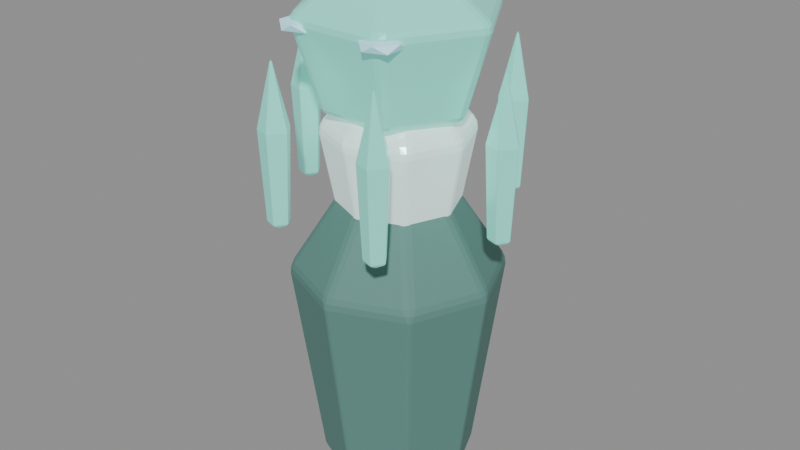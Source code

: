 # Source: deep-fracture-creature-FacetSentry-spirit.blend  (saved by Blender 5.0.118; exported with 4.5.12 LTS)
import bpy
from mathutils import Matrix  # noqa: F401  (used for matrix-valued properties, if any)

bpy.ops.wm.read_factory_settings(use_empty=True)
scene = bpy.context.scene
scene.name = 'Scene'

# ---- materials (node trees are filled in below, after node groups)
mat_export_source = bpy.data.materials.new('export-source')
mat_export_source.use_backface_culling = True
mat_export_source_001 = bpy.data.materials.new('export-source.001')
mat_export_source_001.use_backface_culling = True
mat_export_source_002 = bpy.data.materials.new('export-source.002')
mat_export_source_002.use_backface_culling = True
mat_inset_elemental_eyes = bpy.data.materials.new('inset-elemental-eyes')

# ---- material node trees
mat_export_source.use_nodes = True; mat_export_source.node_tree.nodes.clear()
_N = mat_export_source.node_tree.nodes; _L = mat_export_source.node_tree.links
n0 = _N.new('ShaderNodeBsdfPrincipled'); n0.name = 'Principled BSDF'; n0.location = (-200, 100)
n0.inputs[0].default_value = (0.778, 0.976, 0.934, 1.0)
n0.inputs[1].default_value = 0.18
n0.inputs[2].default_value = 0.24
n0.inputs[27].default_value = (1.089, 1.366, 1.308, 1.0)
n0.inputs[28].default_value = 0.28
n1 = _N.new('ShaderNodeOutputMaterial'); n1.name = 'Material Output'; n1.location = (200, 100)
_L.new(n0.outputs[0], n1.inputs[0])
n1.is_active_output = True
mat_export_source_001.use_nodes = True; mat_export_source_001.node_tree.nodes.clear()
_N = mat_export_source_001.node_tree.nodes; _L = mat_export_source_001.node_tree.links
n0 = _N.new('ShaderNodeBsdfPrincipled'); n0.name = 'Principled BSDF'; n0.location = (-200, 100)
n0.inputs[0].default_value = (0.1148, 0.2666, 0.2344, 1.0)
n0.inputs[1].default_value = 0.12
n0.inputs[2].default_value = 0.78
n0.inputs[27].default_value = (0.065, 0.23, 0.195, 1.0)
n1 = _N.new('ShaderNodeOutputMaterial'); n1.name = 'Material Output'; n1.location = (200, 100)
_L.new(n0.outputs[0], n1.inputs[0])
n1.is_active_output = True
mat_export_source_002.use_nodes = True; mat_export_source_002.node_tree.nodes.clear()
_N = mat_export_source_002.node_tree.nodes; _L = mat_export_source_002.node_tree.links
n0 = _N.new('ShaderNodeBsdfPrincipled'); n0.name = 'Principled BSDF'; n0.location = (-200, 100)
n0.inputs[0].default_value = (0.26, 0.92, 0.78, 1.0)
n0.inputs[1].default_value = 0.18
n0.inputs[2].default_value = 0.24
n0.inputs[27].default_value = (0.208, 0.736, 0.624, 1.0)
n0.inputs[28].default_value = 0.28
n1 = _N.new('ShaderNodeOutputMaterial'); n1.name = 'Material Output'; n1.location = (200, 100)
_L.new(n0.outputs[0], n1.inputs[0])
n1.is_active_output = True
mat_inset_elemental_eyes.use_nodes = True; mat_inset_elemental_eyes.node_tree.nodes.clear()
_N = mat_inset_elemental_eyes.node_tree.nodes; _L = mat_inset_elemental_eyes.node_tree.links
n0 = _N.new('ShaderNodeBsdfPrincipled'); n0.name = 'Principled BSDF'; n0.location = (-200, 100)
n0.inputs[0].default_value = (0.5, 0.85, 0.9, 1.0)
n0.inputs[27].default_value = (0.25, 0.65, 0.8, 1.0)
n0.inputs[28].default_value = 0.45
n1 = _N.new('ShaderNodeOutputMaterial'); n1.name = 'Material Output'; n1.location = (200, 100)
_L.new(n0.outputs[0], n1.inputs[0])
n1.is_active_output = True

# ---- meshes
me_control_core = bpy.data.meshes.new('control-core')
me_control_core.from_pydata([(0.2232, 0.0, -0.3888), (0.1578, -0.1578, -0.3888), (-9.756e-09, -0.2232, -0.3888), (-0.1578, -0.1578, -0.3888), (-0.2232, 1.951e-08, -0.3888), (-0.1578, 0.1578, -0.3888), (2.662e-09, 0.2232, -0.3888), (0.1578, 0.1578, -0.3888), (0.31, 0.0, 0.0792), (0.2192, -0.2192, 0.0792), (-1.355e-08, -0.31, 0.0792), (-0.2192, -0.2192, 0.0792), (-0.31, 2.71e-08, 0.0792), (-0.2192, 0.2192, 0.0792), (3.697e-09, 0.31, 0.0792), (0.2192, 0.2192, 0.0792), (0.0, 0.0, 0.4248), (0.0, 0.0, -0.4248)], [], [(17, 0, 1), (0, 8, 1), (1, 8, 9), (8, 16, 9), (17, 1, 2), (1, 9, 2), (2, 9, 10), (9, 16, 10), (17, 2, 3), (2, 10, 3), (3, 10, 11), (10, 16, 11), (17, 3, 4), (3, 11, 4), (4, 11, 12), (11, 16, 12), (17, 4, 5), (4, 12, 5), (5, 12, 13), (12, 16, 13), (17, 5, 6), (5, 13, 6), (6, 13, 14), (13, 16, 14), (17, 6, 7), (6, 14, 7), (7, 14, 15), (14, 16, 15), (17, 7, 0), (7, 15, 0), (0, 15, 8), (15, 16, 8)])
_uv = me_control_core.uv_layers.new(name='UVMap')
_uv.uv.foreach_set('vector', [0.8632, 0.6506, 0.8085, 0.5185, 0.9179, 0.5185, 0.6378, 0.9259, 0.4943, 0.7877, 0.7217, 0.8556, 0.7217, 0.8556, 0.4943, 0.7877, 0.6108, 0.6901, 0.4943, 0.7877, 0.3679, 0.5185, 0.6108, 0.6901, 0.8632, 0.6506, 0.9179, 0.5185, 0.9953, 0.5959, 0.4324, 0.5091, 0.381, 0.2101, 0.5098, 0.4961, 0.5098, 0.4961, 0.381, 0.2101, 0.4885, 0.1919, 0.6108, 0.6901, 0.3679, 0.5185, 0.6491, 0.5685, 0.8632, 0.6506, 0.9953, 0.5959, 0.9953, 0.7053, 0.5098, 0.4961, 0.4885, 0.1919, 0.6192, 0.4961, 0.6192, 0.4961, 0.4885, 0.1919, 0.6405, 0.1919, 0.4885, 0.1919, 0.5645, 0.004709, 0.6405, 0.1919, 0.8632, 0.6506, 0.9953, 0.7053, 0.9179, 0.7827, 0.6192, 0.4961, 0.6405, 0.1919, 0.6966, 0.5091, 0.6966, 0.5091, 0.6405, 0.1919, 0.7479, 0.2101, 0.07727, 0.5685, 0.3585, 0.5185, 0.1156, 0.6901, 0.8632, 0.6506, 0.9179, 0.7827, 0.8085, 0.7827, 0.004709, 0.8556, 0.1156, 0.6901, 0.08858, 0.9259, 0.08858, 0.9259, 0.1156, 0.6901, 0.2321, 0.7877, 0.1156, 0.6901, 0.3585, 0.5185, 0.2321, 0.7877, 0.8632, 0.6506, 0.8085, 0.7827, 0.7311, 0.7053, 0.05608, 0.5091, 0.004709, 0.2101, 0.1335, 0.4961, 0.1335, 0.4961, 0.004709, 0.2101, 0.1122, 0.1919, 0.2321, 0.7877, 0.3585, 0.5185, 0.3585, 0.8042, 0.8632, 0.6506, 0.7311, 0.7053, 0.7311, 0.5959, 0.1335, 0.4961, 0.1122, 0.1919, 0.2429, 0.4961, 0.2429, 0.4961, 0.1122, 0.1919, 0.2642, 0.1919, 0.1122, 0.1919, 0.1882, 0.004709, 0.2642, 0.1919, 0.8632, 0.6506, 0.7311, 0.5959, 0.8085, 0.5185, 0.2429, 0.4961, 0.2642, 0.1919, 0.3202, 0.5091, 0.3202, 0.5091, 0.2642, 0.1919, 0.3716, 0.2101, 0.3679, 0.8042, 0.3679, 0.5185, 0.4943, 0.7877])
me_control_core.materials.append(mat_export_source)
me_control_core.update()
me_pedestal = bpy.data.meshes.new('pedestal')
me_pedestal.from_pydata([(0.3168, 0.0, -0.756), (0.224, -0.224, -0.756), (-1.385e-08, -0.3168, -0.756), (-0.224, -0.224, -0.756), (-0.3168, 2.77e-08, -0.756), (-0.224, 0.224, -0.756), (3.778e-09, 0.3168, -0.756), (0.224, 0.224, -0.756), (0.44, 0.0, 0.154), (0.3111, -0.3111, 0.154), (-1.923e-08, -0.44, 0.154), (-0.3111, -0.3111, 0.154), (-0.44, 3.847e-08, 0.154), (-0.3111, 0.3111, 0.154), (5.247e-09, 0.44, 0.154), (0.3111, 0.3111, 0.154), (0.0, 0.0, 0.826), (0.0, 0.0, -0.826)], [], [(17, 0, 1), (0, 8, 1), (1, 8, 9), (8, 16, 9), (17, 1, 2), (1, 9, 2), (2, 9, 10), (9, 16, 10), (17, 2, 3), (2, 10, 3), (3, 10, 11), (10, 16, 11), (17, 3, 4), (3, 11, 4), (4, 11, 12), (11, 16, 12), (17, 4, 5), (4, 12, 5), (5, 12, 13), (12, 16, 13), (17, 5, 6), (5, 13, 6), (6, 13, 14), (13, 16, 14), (17, 6, 7), (6, 14, 7), (7, 14, 15), (14, 16, 15), (17, 7, 0), (7, 15, 0), (0, 15, 8), (15, 16, 8)])
_uv = me_pedestal.uv_layers.new(name='UVMap')
_uv.uv.foreach_set('vector', [0.1024, 0.6327, 0.06172, 0.5344, 0.1431, 0.5344, 0.7481, 0.9958, 0.6557, 0.772, 0.8252, 0.9697, 0.8252, 0.9697, 0.6557, 0.772, 0.7628, 0.7358, 0.6557, 0.772, 0.6247, 0.5042, 0.7628, 0.7358, 0.1024, 0.6327, 0.1431, 0.5344, 0.2007, 0.592, 0.04237, 0.5261, 0.004161, 0.221, 0.09993, 0.519, 0.09993, 0.519, 0.004161, 0.221, 0.08411, 0.2111, 0.7628, 0.7358, 0.6247, 0.5042, 0.8252, 0.671, 0.1024, 0.6327, 0.2007, 0.592, 0.2007, 0.6734, 0.09993, 0.519, 0.08411, 0.2111, 0.1813, 0.519, 0.1813, 0.519, 0.08411, 0.2111, 0.1972, 0.2111, 0.08411, 0.2111, 0.1406, 0.004161, 0.1972, 0.2111, 0.1024, 0.6327, 0.2007, 0.6734, 0.1431, 0.731, 0.1813, 0.519, 0.1972, 0.2111, 0.2389, 0.5261, 0.2389, 0.5261, 0.1972, 0.2111, 0.2771, 0.221, 0.5667, 0.171, 0.7672, 0.004161, 0.6292, 0.2358, 0.1024, 0.6327, 0.1431, 0.731, 0.06172, 0.731, 0.5667, 0.4697, 0.6292, 0.2358, 0.6438, 0.4958, 0.6438, 0.4958, 0.6292, 0.2358, 0.7363, 0.272, 0.6292, 0.2358, 0.7672, 0.004161, 0.7363, 0.272, 0.1024, 0.6327, 0.06172, 0.731, 0.004161, 0.6734, 0.3236, 0.5261, 0.2854, 0.221, 0.3812, 0.519, 0.3812, 0.519, 0.2854, 0.221, 0.3654, 0.2111, 0.7363, 0.272, 0.7672, 0.004161, 0.8252, 0.2585, 0.1024, 0.6327, 0.004161, 0.6734, 0.004161, 0.592, 0.3812, 0.519, 0.3654, 0.2111, 0.4626, 0.519, 0.4626, 0.519, 0.3654, 0.2111, 0.4784, 0.2111, 0.3654, 0.2111, 0.4219, 0.004161, 0.4784, 0.2111, 0.1024, 0.6327, 0.004161, 0.592, 0.06172, 0.5344, 0.4626, 0.519, 0.4784, 0.2111, 0.5202, 0.5261, 0.5202, 0.5261, 0.4784, 0.2111, 0.5584, 0.221, 0.5667, 0.7585, 0.6247, 0.5042, 0.6557, 0.772])
me_pedestal.materials.append(mat_export_source_001)
me_pedestal.update()
me_sensor = bpy.data.meshes.new('sensor')
me_sensor.from_pydata([(0.3024, 0.0, -0.3132), (0.1512, -0.2619, -0.3132), (-0.1512, -0.2619, -0.3132), (-0.3024, 2.644e-08, -0.3132), (-0.1512, 0.2619, -0.3132), (0.1512, 0.2619, -0.3132), (0.42, 0.0, 0.0638), (0.21, -0.3637, 0.0638), (-0.21, -0.3637, 0.0638), (-0.42, 3.672e-08, 0.0638), (-0.21, 0.3637, 0.0638), (0.21, 0.3637, 0.0638), (0.0, 0.0, 0.3422), (0.0, 0.0, -0.3422)], [], [(13, 0, 1), (0, 6, 1), (1, 6, 7), (6, 12, 7), (13, 1, 2), (1, 7, 2), (2, 7, 8), (7, 12, 8), (13, 2, 3), (2, 8, 3), (3, 8, 9), (8, 12, 9), (13, 3, 4), (3, 9, 4), (4, 9, 10), (9, 12, 10), (13, 4, 5), (4, 10, 5), (5, 10, 11), (10, 12, 11), (13, 5, 0), (5, 11, 0), (0, 11, 6), (11, 12, 6)])
_uv = me_sensor.uv_layers.new(name='UVMap')
_uv.uv.foreach_set('vector', [0.1789, 0.7729, 0.005558, 0.873, 0.005558, 0.6728, 0.2641, 0.1835, 0.005558, 0.1446, 0.3093, 0.0834, 0.3093, 0.0834, 0.005558, 0.1446, 0.06835, 0.005558, 0.4324, 0.5616, 0.3204, 0.2836, 0.6236, 0.4226, 0.1789, 0.7729, 0.005558, 0.6728, 0.1789, 0.5727, 0.9242, 0.8118, 0.6657, 0.8507, 0.9242, 0.6116, 0.9242, 0.6116, 0.6657, 0.8507, 0.6657, 0.5727, 0.6236, 0.4226, 0.3204, 0.2836, 0.6236, 0.1446, 0.1789, 0.7729, 0.1789, 0.5727, 0.3523, 0.6728, 0.6546, 0.9533, 0.4048, 0.9944, 0.6248, 0.8476, 0.6248, 0.8476, 0.4048, 0.9944, 0.3634, 0.8476, 0.6236, 0.1446, 0.3204, 0.2836, 0.4324, 0.005558, 0.1789, 0.7729, 0.3523, 0.6728, 0.3523, 0.873, 0.6248, 0.8476, 0.3634, 0.8476, 0.6546, 0.6497, 0.6546, 0.6497, 0.3634, 0.8476, 0.4048, 0.5727, 0.8259, 0.005558, 0.9379, 0.2836, 0.6347, 0.1446, 0.1789, 0.7729, 0.3523, 0.873, 0.1789, 0.9731, 0.3093, 0.4838, 0.06835, 0.5616, 0.2641, 0.3837, 0.2641, 0.3837, 0.06835, 0.5616, 0.005558, 0.4226, 0.6347, 0.1446, 0.9379, 0.2836, 0.6347, 0.4226, 0.1789, 0.7729, 0.1789, 0.9731, 0.005558, 0.873, 0.2641, 0.3837, 0.005558, 0.4226, 0.2641, 0.1835, 0.2641, 0.1835, 0.005558, 0.4226, 0.005558, 0.1446, 0.6347, 0.4226, 0.9379, 0.2836, 0.8259, 0.5616])
me_sensor.materials.append(mat_export_source_002)
me_sensor.update()
me_prong0 = bpy.data.meshes.new('prong0')
me_prong0.from_pydata([(0.04059, 1.863e-09, -0.3132), (0.008255, -0.04451, -0.3132), (-0.04407, -0.02751, -0.3132), (-0.04407, 0.02751, -0.3132), (0.008255, 0.04451, -0.3132), (0.05879, 1.863e-09, 0.0638), (0.01388, -0.06182, 0.0638), (-0.05879, -0.03821, 0.0638), (-0.05879, 0.03821, 0.0638), (0.01388, 0.06182, 0.0638), (-0.006207, 1.863e-09, 0.3422), (-0.006207, 1.863e-09, -0.3422)], [], [(11, 0, 1), (0, 5, 1), (1, 5, 6), (5, 10, 6), (11, 1, 2), (1, 6, 2), (2, 6, 7), (6, 10, 7), (11, 2, 3), (2, 7, 3), (3, 7, 8), (7, 10, 8), (11, 3, 4), (3, 8, 4), (4, 8, 9), (8, 10, 9), (11, 4, 0), (4, 9, 0), (0, 9, 5), (9, 10, 5)])
_uv = me_prong0.uv_layers.new(name='UVMap')
_uv.uv.foreach_set('vector', [0.1948, 0.996, 0.1538, 0.9571, 0.2336, 0.9548, 0.1538, 0.9571, 0.1228, 0.4118, 0.2336, 0.9548, 0.2336, 0.9548, 0.1228, 0.4118, 0.2336, 0.4087, 0.1228, 0.4118, 0.1666, 0.00398, 0.2336, 0.4087, 0.07605, 0.996, 0.03501, 0.9571, 0.1148, 0.9548, 0.03501, 0.9571, 0.003981, 0.4118, 0.1148, 0.9548, 0.1148, 0.9548, 0.003981, 0.4118, 0.1148, 0.4087, 0.003981, 0.4118, 0.04784, 0.003981, 0.1148, 0.4087, 0.544, 0.6077, 0.4792, 0.6002, 0.5026, 0.5394, 0.2571, 0.9563, 0.2416, 0.4104, 0.3369, 0.9563, 0.3369, 0.9563, 0.2416, 0.4104, 0.3524, 0.4104, 0.2416, 0.4104, 0.297, 0.003981, 0.3524, 0.4104, 0.544, 0.6077, 0.5026, 0.5394, 0.5824, 0.5376, 0.5026, 0.5394, 0.4792, 0.1902, 0.5824, 0.5376, 0.5824, 0.5376, 0.4792, 0.1902, 0.5901, 0.1878, 0.4792, 0.1902, 0.5305, 0.003981, 0.5901, 0.1878, 0.544, 0.6077, 0.5824, 0.5376, 0.6084, 0.5973, 0.3759, 0.9563, 0.3604, 0.4104, 0.4558, 0.9563, 0.4558, 0.9563, 0.3604, 0.4104, 0.4713, 0.4104, 0.3604, 0.4104, 0.4158, 0.003981, 0.4713, 0.4104])
me_prong0.materials.append(mat_export_source_002)
me_prong0.update()
me_prong1 = bpy.data.meshes.new('prong1')
me_prong1.from_pydata([(0.04059, 0.0, -0.3132), (0.008255, -0.04451, -0.3132), (-0.04407, -0.02751, -0.3132), (-0.04407, 0.02751, -0.3132), (0.008255, 0.04451, -0.3132), (0.05879, 0.0, 0.0638), (0.01388, -0.06182, 0.0638), (-0.05879, -0.03821, 0.0638), (-0.05879, 0.03821, 0.0638), (0.01388, 0.06182, 0.0638), (-0.006207, 0.0, 0.3422), (-0.006207, 0.0, -0.3422)], [], [(11, 0, 1), (0, 5, 1), (1, 5, 6), (5, 10, 6), (11, 1, 2), (1, 6, 2), (2, 6, 7), (6, 10, 7), (11, 2, 3), (2, 7, 3), (3, 7, 8), (7, 10, 8), (11, 3, 4), (3, 8, 4), (4, 8, 9), (8, 10, 9), (11, 4, 0), (4, 9, 0), (0, 9, 5), (9, 10, 5)])
_uv = me_prong1.uv_layers.new(name='UVMap')
_uv.uv.foreach_set('vector', [0.04274, 0.996, 0.003981, 0.9548, 0.08378, 0.9571, 0.003981, 0.9548, 0.003981, 0.4087, 0.08378, 0.9571, 0.08378, 0.9571, 0.003981, 0.4087, 0.1148, 0.4118, 0.003981, 0.4087, 0.07095, 0.003981, 0.1148, 0.4118, 0.544, 0.6077, 0.4792, 0.6002, 0.5026, 0.5394, 0.2571, 0.9563, 0.2416, 0.4104, 0.3369, 0.9563, 0.3369, 0.9563, 0.2416, 0.4104, 0.3524, 0.4104, 0.2416, 0.4104, 0.297, 0.003981, 0.3524, 0.4104, 0.544, 0.6077, 0.5026, 0.5394, 0.5824, 0.5376, 0.5026, 0.5394, 0.4792, 0.1902, 0.5824, 0.5376, 0.5824, 0.5376, 0.4792, 0.1902, 0.5901, 0.1878, 0.4792, 0.1902, 0.5305, 0.003981, 0.5901, 0.1878, 0.544, 0.6077, 0.5824, 0.5376, 0.6084, 0.5973, 0.3759, 0.9563, 0.3604, 0.4104, 0.4558, 0.9563, 0.4558, 0.9563, 0.3604, 0.4104, 0.4713, 0.4104, 0.3604, 0.4104, 0.4158, 0.003981, 0.4713, 0.4104, 0.1948, 0.996, 0.1538, 0.9571, 0.2336, 0.9548, 0.1538, 0.9571, 0.1228, 0.4118, 0.2336, 0.9548, 0.2336, 0.9548, 0.1228, 0.4118, 0.2336, 0.4087, 0.1228, 0.4118, 0.1666, 0.003981, 0.2336, 0.4087])
me_prong1.materials.append(mat_export_source_002)
me_prong1.update()
me_prong2 = bpy.data.meshes.new('prong2')
me_prong2.from_pydata([(0.04059, 1.49e-08, -0.3132), (0.008255, -0.04451, -0.3132), (-0.04407, -0.02751, -0.3132), (-0.04407, 0.02751, -0.3132), (0.008255, 0.04451, -0.3132), (0.05879, 1.49e-08, 0.0638), (0.01388, -0.06182, 0.0638), (-0.05879, -0.03821, 0.0638), (-0.05879, 0.03821, 0.0638), (0.01388, 0.06182, 0.0638), (-0.006207, 1.49e-08, 0.3422), (-0.006207, 1.49e-08, -0.3422)], [], [(11, 0, 1), (0, 5, 1), (1, 5, 6), (5, 10, 6), (11, 1, 2), (1, 6, 2), (2, 6, 7), (6, 10, 7), (11, 2, 3), (2, 7, 3), (3, 7, 8), (7, 10, 8), (11, 3, 4), (3, 8, 4), (4, 8, 9), (8, 10, 9), (11, 4, 0), (4, 9, 0), (0, 9, 5), (9, 10, 5)])
_uv = me_prong2.uv_layers.new(name='UVMap')
_uv.uv.foreach_set('vector', [0.5436, 0.6077, 0.5052, 0.5376, 0.5851, 0.5394, 0.5052, 0.5376, 0.4975, 0.1878, 0.5851, 0.5394, 0.5851, 0.5394, 0.4975, 0.1878, 0.6084, 0.1902, 0.4975, 0.1878, 0.5571, 0.003981, 0.6084, 0.1902, 0.5436, 0.6077, 0.5851, 0.5394, 0.6084, 0.6002, 0.2571, 0.9563, 0.2416, 0.4104, 0.3369, 0.9563, 0.3369, 0.9563, 0.2416, 0.4104, 0.3524, 0.4104, 0.2416, 0.4104, 0.297, 0.003981, 0.3524, 0.4104, 0.07605, 0.996, 0.03501, 0.9571, 0.1148, 0.9548, 0.03501, 0.9571, 0.003981, 0.4118, 0.1148, 0.9548, 0.1148, 0.9548, 0.003981, 0.4118, 0.1148, 0.4087, 0.003981, 0.4118, 0.04784, 0.003981, 0.1148, 0.4087, 0.1948, 0.996, 0.1538, 0.9571, 0.2336, 0.9548, 0.1538, 0.9571, 0.1228, 0.4118, 0.2336, 0.9548, 0.2336, 0.9548, 0.1228, 0.4118, 0.2336, 0.4087, 0.1228, 0.4118, 0.1666, 0.003981, 0.2336, 0.4087, 0.5436, 0.6077, 0.4792, 0.5973, 0.5052, 0.5376, 0.3759, 0.9563, 0.3604, 0.4104, 0.4558, 0.9563, 0.4558, 0.9563, 0.3604, 0.4104, 0.4713, 0.4104, 0.3604, 0.4104, 0.4158, 0.003981, 0.4713, 0.4104])
me_prong2.materials.append(mat_export_source_002)
me_prong2.update()
me_prong3 = bpy.data.meshes.new('prong3')
me_prong3.from_pydata([(0.04059, 2.847e-09, -0.3132), (0.008255, -0.04451, -0.3132), (-0.04407, -0.02751, -0.3132), (-0.04407, 0.02751, -0.3132), (0.008255, 0.04451, -0.3132), (0.05879, 2.847e-09, 0.0638), (0.01388, -0.06182, 0.0638), (-0.05879, -0.03821, 0.0638), (-0.05879, 0.03821, 0.0638), (0.01388, 0.06182, 0.0638), (-0.006207, 2.847e-09, 0.3422), (-0.006207, 2.847e-09, -0.3422)], [], [(11, 0, 1), (0, 5, 1), (1, 5, 6), (5, 10, 6), (11, 1, 2), (1, 6, 2), (2, 6, 7), (6, 10, 7), (11, 2, 3), (2, 7, 3), (3, 7, 8), (7, 10, 8), (11, 3, 4), (3, 8, 4), (4, 8, 9), (8, 10, 9), (11, 4, 0), (4, 9, 0), (0, 9, 5), (9, 10, 5)])
_uv = me_prong3.uv_layers.new(name='UVMap')
_uv.uv.foreach_set('vector', [0.5436, 0.6077, 0.4792, 0.5973, 0.5052, 0.5376, 0.2571, 0.9563, 0.2416, 0.4104, 0.3369, 0.9563, 0.3369, 0.9563, 0.2416, 0.4104, 0.3524, 0.4104, 0.2416, 0.4104, 0.297, 0.003981, 0.3524, 0.4104, 0.5436, 0.6077, 0.5052, 0.5376, 0.5851, 0.5394, 0.5052, 0.5376, 0.4975, 0.1878, 0.5851, 0.5394, 0.5851, 0.5394, 0.4975, 0.1878, 0.6084, 0.1902, 0.4975, 0.1878, 0.5571, 0.003981, 0.6084, 0.1902, 0.5436, 0.6077, 0.5851, 0.5394, 0.6084, 0.6002, 0.3759, 0.9563, 0.3604, 0.4104, 0.4558, 0.9563, 0.4558, 0.9563, 0.3604, 0.4104, 0.4713, 0.4104, 0.3604, 0.4104, 0.4158, 0.003981, 0.4713, 0.4104, 0.1615, 0.996, 0.1228, 0.9548, 0.2026, 0.9571, 0.1228, 0.9548, 0.1228, 0.4087, 0.2026, 0.9571, 0.2026, 0.9571, 0.1228, 0.4087, 0.2336, 0.4118, 0.1228, 0.4087, 0.1897, 0.00398, 0.2336, 0.4118, 0.07605, 0.996, 0.03501, 0.9571, 0.1148, 0.9548, 0.03501, 0.9571, 0.003981, 0.4118, 0.1148, 0.9548, 0.1148, 0.9548, 0.003981, 0.4118, 0.1148, 0.4087, 0.003981, 0.4118, 0.04784, 0.003981, 0.1148, 0.4087])
me_prong3.materials.append(mat_export_source_002)
me_prong3.update()
me_prong4 = bpy.data.meshes.new('prong4')
me_prong4.from_pydata([(0.04059, 0.0, -0.3132), (0.008255, -0.04451, -0.3132), (-0.04407, -0.02751, -0.3132), (-0.04407, 0.02751, -0.3132), (0.008255, 0.04451, -0.3132), (0.05879, 0.0, 0.0638), (0.01388, -0.06182, 0.0638), (-0.05879, -0.03821, 0.0638), (-0.05879, 0.03821, 0.0638), (0.01388, 0.06182, 0.0638), (-0.006207, 0.0, 0.3422), (-0.006207, 0.0, -0.3422)], [], [(11, 0, 1), (0, 5, 1), (1, 5, 6), (5, 10, 6), (11, 1, 2), (1, 6, 2), (2, 6, 7), (6, 10, 7), (11, 2, 3), (2, 7, 3), (3, 7, 8), (7, 10, 8), (11, 3, 4), (3, 8, 4), (4, 8, 9), (8, 10, 9), (11, 4, 0), (4, 9, 0), (0, 9, 5), (9, 10, 5)])
_uv = me_prong4.uv_layers.new(name='UVMap')
_uv.uv.foreach_set('vector', [0.07605, 0.996, 0.03501, 0.9571, 0.1148, 0.9548, 0.03501, 0.9571, 0.003981, 0.4118, 0.1148, 0.9548, 0.1148, 0.9548, 0.003981, 0.4118, 0.1148, 0.4087, 0.003981, 0.4118, 0.04784, 0.003981, 0.1148, 0.4087, 0.5436, 0.6077, 0.4792, 0.5973, 0.5052, 0.5376, 0.3759, 0.9563, 0.3604, 0.4104, 0.4558, 0.9563, 0.4558, 0.9563, 0.3604, 0.4104, 0.4713, 0.4104, 0.3604, 0.4104, 0.4158, 0.00398, 0.4713, 0.4104, 0.5436, 0.6077, 0.5052, 0.5376, 0.5851, 0.5394, 0.5052, 0.5376, 0.4975, 0.1878, 0.5851, 0.5394, 0.5851, 0.5394, 0.4975, 0.1878, 0.6084, 0.1902, 0.4975, 0.1878, 0.5571, 0.003981, 0.6084, 0.1902, 0.5436, 0.6077, 0.5851, 0.5394, 0.6084, 0.6002, 0.2571, 0.9563, 0.2416, 0.4104, 0.3369, 0.9563, 0.3369, 0.9563, 0.2416, 0.4104, 0.3524, 0.4104, 0.2416, 0.4104, 0.297, 0.003981, 0.3524, 0.4104, 0.1948, 0.996, 0.1538, 0.9571, 0.2336, 0.9548, 0.1538, 0.9571, 0.1228, 0.4118, 0.2336, 0.9548, 0.2336, 0.9548, 0.1228, 0.4118, 0.2336, 0.4087, 0.1228, 0.4118, 0.1666, 0.003981, 0.2336, 0.4087])
me_prong4.materials.append(mat_export_source_002)
me_prong4.update()
me_prong5 = bpy.data.meshes.new('prong5')
me_prong5.from_pydata([(0.04059, 0.0, -0.3132), (0.008255, -0.04451, -0.3132), (-0.04407, -0.02751, -0.3132), (-0.04407, 0.02751, -0.3132), (0.008255, 0.04451, -0.3132), (0.05879, 0.0, 0.0638), (0.01388, -0.06182, 0.0638), (-0.05879, -0.03821, 0.0638), (-0.05879, 0.03821, 0.0638), (0.01388, 0.06182, 0.0638), (-0.006207, 0.0, 0.3422), (-0.006207, 0.0, -0.3422)], [], [(11, 0, 1), (0, 5, 1), (1, 5, 6), (5, 10, 6), (11, 1, 2), (1, 6, 2), (2, 6, 7), (6, 10, 7), (11, 2, 3), (2, 7, 3), (3, 7, 8), (7, 10, 8), (11, 3, 4), (3, 8, 4), (4, 8, 9), (8, 10, 9), (11, 4, 0), (4, 9, 0), (0, 9, 5), (9, 10, 5)])
_uv = me_prong5.uv_layers.new(name='UVMap')
_uv.uv.foreach_set('vector', [0.5436, 0.6077, 0.5851, 0.5394, 0.6084, 0.6002, 0.2571, 0.9563, 0.2416, 0.4104, 0.3369, 0.9563, 0.3369, 0.9563, 0.2416, 0.4104, 0.3524, 0.4104, 0.2416, 0.4104, 0.297, 0.003981, 0.3524, 0.4104, 0.1615, 0.996, 0.1228, 0.9548, 0.2026, 0.9571, 0.1228, 0.9548, 0.1228, 0.4087, 0.2026, 0.9571, 0.2026, 0.9571, 0.1228, 0.4087, 0.2336, 0.4118, 0.1228, 0.4087, 0.1897, 0.003981, 0.2336, 0.4118, 0.07605, 0.996, 0.03501, 0.9571, 0.1148, 0.9548, 0.03501, 0.9571, 0.003981, 0.4118, 0.1148, 0.9548, 0.1148, 0.9548, 0.003981, 0.4118, 0.1148, 0.4087, 0.003981, 0.4118, 0.04784, 0.003981, 0.1148, 0.4087, 0.5436, 0.6077, 0.4792, 0.5973, 0.5052, 0.5376, 0.3759, 0.9563, 0.3604, 0.4104, 0.4558, 0.9563, 0.4558, 0.9563, 0.3604, 0.4104, 0.4713, 0.4104, 0.3604, 0.4104, 0.4158, 0.003981, 0.4713, 0.4104, 0.5436, 0.6077, 0.5052, 0.5376, 0.5851, 0.5394, 0.5052, 0.5376, 0.4975, 0.1878, 0.5851, 0.5394, 0.5851, 0.5394, 0.4975, 0.1878, 0.6084, 0.1902, 0.4975, 0.1878, 0.5571, 0.003981, 0.6084, 0.1902])
me_prong5.materials.append(mat_export_source_002)
me_prong5.update()
me_icosphere = bpy.data.meshes.new('Icosphere')
me_icosphere.from_pydata([(0.0, 0.0, -0.0308), (0.06382, -0.04972, -0.01377), (-0.02438, -0.08044, -0.01377), (-0.07889, 0.0, -0.01377), (-0.02438, 0.08044, -0.01377), (0.06382, 0.04972, -0.01377), (0.02438, -0.08044, 0.01377), (-0.06382, -0.04972, 0.01377), (-0.06382, 0.04972, 0.01377), (0.02438, 0.08044, 0.01377), (0.07889, 0.0, 0.01377), (0.0, 0.0, 0.0308)], [], [(0, 1, 2), (1, 0, 5), (0, 2, 3), (0, 3, 4), (0, 4, 5), (1, 5, 10), (2, 1, 6), (3, 2, 7), (4, 3, 8), (5, 4, 9), (1, 10, 6), (2, 6, 7), (3, 7, 8), (4, 8, 9), (5, 9, 10), (6, 10, 11), (7, 6, 11), (8, 7, 11), (9, 8, 11), (10, 9, 11)])
_uv = me_icosphere.uv_layers.new(name='UVMap')
_uv.uv.foreach_set('vector', [0.25, 0.2578, 0.25, 0.002015, 0.498, 0.1623, 0.25, 0.002015, 0.25, 0.2578, 0.002015, 0.1952, 0.25, 0.2578, 0.498, 0.1623, 0.4033, 0.4545, 0.25, 0.2578, 0.4033, 0.4545, 0.09674, 0.4749, 0.25, 0.2578, 0.09674, 0.4749, 0.002015, 0.1952, 0.25, 0.002015, 0.002015, 0.1952, 0.09673, 0.06103, 0.498, 0.1623, 0.25, 0.002015, 0.4033, 0.04069, 0.4033, 0.4545, 0.498, 0.1623, 0.498, 0.3203, 0.09674, 0.4749, 0.4033, 0.4545, 0.25, 0.5135, 0.002015, 0.1952, 0.09674, 0.4749, 0.002015, 0.3533, 0.998, 0.3203, 0.9033, 0.4545, 0.998, 0.1623, 0.9033, 0.04069, 0.998, 0.1623, 0.75, 0.002015, 0.5967, 0.06103, 0.75, 0.002015, 0.502, 0.1952, 0.502, 0.3533, 0.502, 0.1952, 0.5967, 0.4749, 0.75, 0.5135, 0.5967, 0.4749, 0.9033, 0.4545, 0.998, 0.1623, 0.9033, 0.4545, 0.75, 0.2578, 0.75, 0.002015, 0.998, 0.1623, 0.75, 0.2578, 0.502, 0.1952, 0.75, 0.002015, 0.75, 0.2578, 0.5967, 0.4749, 0.502, 0.1952, 0.75, 0.2578, 0.9033, 0.4545, 0.5967, 0.4749, 0.75, 0.2578])
me_icosphere.materials.append(mat_inset_elemental_eyes)
me_icosphere.update()
me_icosphere_001 = bpy.data.meshes.new('Icosphere.001')
me_icosphere_001.from_pydata([(0.0, 0.0, -0.0308), (0.06382, -0.04972, -0.01377), (-0.02438, -0.08044, -0.01377), (-0.07889, 0.0, -0.01377), (-0.02438, 0.08044, -0.01377), (0.06382, 0.04972, -0.01377), (0.02438, -0.08044, 0.01377), (-0.06382, -0.04972, 0.01377), (-0.06382, 0.04972, 0.01377), (0.02438, 0.08044, 0.01377), (0.07889, 0.0, 0.01377), (0.0, 0.0, 0.0308)], [], [(0, 1, 2), (1, 0, 5), (0, 2, 3), (0, 3, 4), (0, 4, 5), (1, 5, 10), (2, 1, 6), (3, 2, 7), (4, 3, 8), (5, 4, 9), (1, 10, 6), (2, 6, 7), (3, 7, 8), (4, 8, 9), (5, 9, 10), (6, 10, 11), (7, 6, 11), (8, 7, 11), (9, 8, 11), (10, 9, 11)])
_uv = me_icosphere_001.uv_layers.new(name='UVMap')
_uv.uv.foreach_set('vector', [0.25, 0.2578, 0.25, 0.002015, 0.498, 0.1623, 0.25, 0.002015, 0.25, 0.2578, 0.002015, 0.1952, 0.25, 0.2578, 0.498, 0.1623, 0.4033, 0.4545, 0.25, 0.2578, 0.4033, 0.4545, 0.09674, 0.4749, 0.25, 0.2578, 0.09674, 0.4749, 0.002015, 0.1952, 0.25, 0.002015, 0.002015, 0.1952, 0.09673, 0.06103, 0.498, 0.1623, 0.25, 0.002015, 0.4033, 0.04069, 0.4033, 0.4545, 0.498, 0.1623, 0.498, 0.3203, 0.09674, 0.4749, 0.4033, 0.4545, 0.25, 0.5135, 0.002015, 0.1952, 0.09674, 0.4749, 0.002015, 0.3533, 0.998, 0.3203, 0.9033, 0.4545, 0.998, 0.1623, 0.9033, 0.04069, 0.998, 0.1623, 0.75, 0.002015, 0.5967, 0.06103, 0.75, 0.002015, 0.502, 0.1952, 0.502, 0.3533, 0.502, 0.1952, 0.5967, 0.4749, 0.75, 0.5135, 0.5967, 0.4749, 0.9033, 0.4545, 0.998, 0.1623, 0.9033, 0.4545, 0.75, 0.2578, 0.75, 0.002015, 0.998, 0.1623, 0.75, 0.2578, 0.502, 0.1952, 0.75, 0.002015, 0.75, 0.2578, 0.5967, 0.4749, 0.502, 0.1952, 0.75, 0.2578, 0.9033, 0.4545, 0.5967, 0.4749, 0.75, 0.2578])
me_icosphere_001.materials.append(mat_inset_elemental_eyes)
me_icosphere_001.update()

# ---- objects
ob_control_core = bpy.data.objects.new('control-core', me_control_core)
ob_pedestal = bpy.data.objects.new('pedestal', me_pedestal)
ob_sensor = bpy.data.objects.new('sensor', me_sensor)
ob_prong0 = bpy.data.objects.new('prong0', me_prong0)
ob_prong1 = bpy.data.objects.new('prong1', me_prong1)
ob_prong2 = bpy.data.objects.new('prong2', me_prong2)
ob_prong3 = bpy.data.objects.new('prong3', me_prong3)
ob_prong4 = bpy.data.objects.new('prong4', me_prong4)
ob_prong5 = bpy.data.objects.new('prong5', me_prong5)
ob_inset_eye__1 = bpy.data.objects.new('inset-eye--1', me_icosphere)
ob_inset_eye_1 = bpy.data.objects.new('inset-eye-1', me_icosphere_001)

# ---- transforms, parenting, visibility, modifiers, constraints
ob_control_core.location = (0.0, 0.0, 1.695)
_m = ob_control_core.modifiers.new('Crafted edge chamfer', 'BEVEL')
_m.width = 0.025
_m.width_pct = 0.025
_m.segments = 2
_m.angle_limit = 0.4538
ob_pedestal.location = (0.0, 0.0, 1.026)
_m = ob_pedestal.modifiers.new('Crafted edge chamfer', 'BEVEL')
_m.width = 0.025
_m.width_pct = 0.025
_m.segments = 2
_m.angle_limit = 0.4538
ob_sensor.location = (0.0, 0.0, 2.162)
_m = ob_sensor.modifiers.new('Crafted edge chamfer', 'BEVEL')
_m.width = 0.025
_m.width_pct = 0.025
_m.segments = 2
_m.angle_limit = 0.4538
ob_prong0.location = (0.4862, -1.863e-09, 1.752)
_m = ob_prong0.modifiers.new('Crafted edge chamfer', 'BEVEL')
_m.width = 0.005291
_m.width_pct = 0.005291
_m.segments = 2
_m.angle_limit = 0.4538
ob_prong1.location = (0.2462, -0.4157, 1.752)
_m = ob_prong1.modifiers.new('Crafted edge chamfer', 'BEVEL')
_m.width = 0.005291
_m.width_pct = 0.005291
_m.segments = 2
_m.angle_limit = 0.4538
ob_prong2.location = (-0.2338, -0.4157, 1.752)
_m = ob_prong2.modifiers.new('Crafted edge chamfer', 'BEVEL')
_m.width = 0.005291
_m.width_pct = 0.005291
_m.segments = 2
_m.angle_limit = 0.4538
ob_prong3.location = (-0.4738, 3.912e-08, 1.752)
_m = ob_prong3.modifiers.new('Crafted edge chamfer', 'BEVEL')
_m.width = 0.005291
_m.width_pct = 0.005291
_m.segments = 2
_m.angle_limit = 0.4538
ob_prong4.location = (-0.2338, 0.4157, 1.752)
_m = ob_prong4.modifiers.new('Crafted edge chamfer', 'BEVEL')
_m.width = 0.005291
_m.width_pct = 0.005291
_m.segments = 2
_m.angle_limit = 0.4538
ob_prong5.location = (0.2462, 0.4157, 1.752)
_m = ob_prong5.modifiers.new('Crafted edge chamfer', 'BEVEL')
_m.width = 0.005291
_m.width_pct = 0.005291
_m.segments = 2
_m.angle_limit = 0.4538
ob_inset_eye__1.location = (-0.1848, -0.3055, 2.196)
ob_inset_eye_1.location = (0.1848, -0.3055, 2.196)

# ---- collection membership
scene.collection.objects.link(ob_control_core)
scene.collection.objects.link(ob_pedestal)
scene.collection.objects.link(ob_sensor)
scene.collection.objects.link(ob_prong0)
scene.collection.objects.link(ob_prong1)
scene.collection.objects.link(ob_prong2)
scene.collection.objects.link(ob_prong3)
scene.collection.objects.link(ob_prong4)
scene.collection.objects.link(ob_prong5)
scene.collection.objects.link(ob_inset_eye__1)
scene.collection.objects.link(ob_inset_eye_1)

# ---- scene / render settings (as saved in the file)
scene.frame_start = 1; scene.frame_end = 250; scene.frame_set(1)
scene.render.engine = 'BLENDER_EEVEE_NEXT'
scene.render.bake_bias = 0.0
scene.render.bake_samples = 0
scene.cycles.sampling_pattern = 'TABULATED_SOBOL'
scene.eevee.use_volume_custom_range = False
bpy.context.view_layer.update()

# ---- added for rendering (the .blend has no active camera and no usable light): camera, sun + grey world if the file has none
cam_auto = bpy.data.cameras.new('AutoCamera')
cam_auto.lens = 50.0
cam_auto.sensor_width = 36.0
cam_auto.clip_end = 1000.0
ob_auto_camera = bpy.data.objects.new('AutoCamera', cam_auto)
scene.collection.objects.link(ob_auto_camera)
ob_auto_camera.location = (2.50324, -2.99689, 3.34025)
ob_auto_camera.rotation_euler = (1.09748, -7.21219e-08, 0.694738)
scene.camera = ob_auto_camera
light_auto_sun = bpy.data.lights.new('AutoSun', 'SUN')
light_auto_sun.energy = 3.0
light_auto_sun.angle = 0.0523599
ob_auto_sun = bpy.data.objects.new('AutoSun', light_auto_sun)
scene.collection.objects.link(ob_auto_sun)
ob_auto_sun.rotation_euler = (0.872665, 0.174533, 0.523599)
if scene.world is None:
    world_auto = bpy.data.worlds.new('AutoWorld')
    world_auto.color = (0.3, 0.3, 0.3)
    scene.world = world_auto
bpy.context.view_layer.update()

